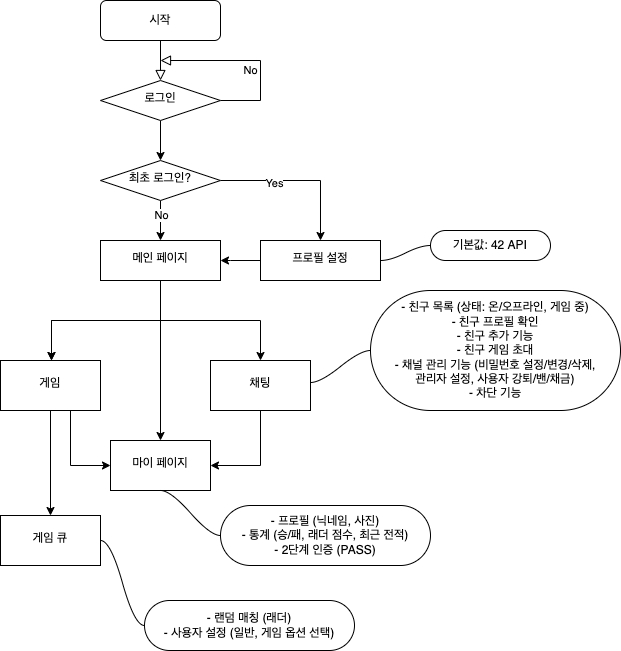

The diagram above was exported from draw.io. Its source (the exported page's mxGraphModel, read from the mxfile embedded in the PNG):
<mxGraphModel dx="1024" dy="1144" grid="1" gridSize="10" guides="1" tooltips="1" connect="1" arrows="1" fold="1" page="1" pageScale="1" pageWidth="827" pageHeight="1169" math="0" shadow="0">
  <root>
    <mxCell id="WIyWlLk6GJQsqaUBKTNV-0" />
    <mxCell id="WIyWlLk6GJQsqaUBKTNV-1" parent="WIyWlLk6GJQsqaUBKTNV-0" />
    <mxCell id="WIyWlLk6GJQsqaUBKTNV-2" value="" style="rounded=0;html=1;jettySize=auto;orthogonalLoop=1;fontSize=11;endArrow=block;endFill=0;endSize=8;strokeWidth=1;shadow=0;labelBackgroundColor=none;edgeStyle=orthogonalEdgeStyle;" parent="WIyWlLk6GJQsqaUBKTNV-1" source="WIyWlLk6GJQsqaUBKTNV-3" target="WIyWlLk6GJQsqaUBKTNV-6" edge="1">
      <mxGeometry relative="1" as="geometry" />
    </mxCell>
    <mxCell id="WIyWlLk6GJQsqaUBKTNV-3" value="시작" style="rounded=1;whiteSpace=wrap;html=1;fontSize=12;glass=0;strokeWidth=1;shadow=0;" parent="WIyWlLk6GJQsqaUBKTNV-1" vertex="1">
      <mxGeometry x="209" y="260" width="120" height="40" as="geometry" />
    </mxCell>
    <mxCell id="WIyWlLk6GJQsqaUBKTNV-5" value="No" style="edgeStyle=orthogonalEdgeStyle;rounded=0;html=1;jettySize=auto;orthogonalLoop=1;fontSize=11;endArrow=block;endFill=0;endSize=8;strokeWidth=1;shadow=0;labelBackgroundColor=none;" parent="WIyWlLk6GJQsqaUBKTNV-1" source="WIyWlLk6GJQsqaUBKTNV-6" edge="1">
      <mxGeometry y="10" relative="1" as="geometry">
        <mxPoint as="offset" />
        <mxPoint x="269" y="320" as="targetPoint" />
        <Array as="points">
          <mxPoint x="369" y="360" />
          <mxPoint x="369" y="320" />
        </Array>
      </mxGeometry>
    </mxCell>
    <mxCell id="MUx261Ww4HtjKAtNyvyO-37" value="" style="edgeStyle=orthogonalEdgeStyle;rounded=0;orthogonalLoop=1;jettySize=auto;html=1;" edge="1" parent="WIyWlLk6GJQsqaUBKTNV-1" source="WIyWlLk6GJQsqaUBKTNV-6" target="MUx261Ww4HtjKAtNyvyO-36">
      <mxGeometry relative="1" as="geometry" />
    </mxCell>
    <mxCell id="WIyWlLk6GJQsqaUBKTNV-6" value="로그인" style="rhombus;whiteSpace=wrap;html=1;shadow=0;fontFamily=Helvetica;fontSize=12;align=center;strokeWidth=1;spacing=6;spacingTop=-4;" parent="WIyWlLk6GJQsqaUBKTNV-1" vertex="1">
      <mxGeometry x="209" y="340" width="120" height="40" as="geometry" />
    </mxCell>
    <mxCell id="MUx261Ww4HtjKAtNyvyO-6" value="" style="edgeStyle=orthogonalEdgeStyle;rounded=0;orthogonalLoop=1;jettySize=auto;html=1;" edge="1" parent="WIyWlLk6GJQsqaUBKTNV-1" source="MUx261Ww4HtjKAtNyvyO-2" target="MUx261Ww4HtjKAtNyvyO-5">
      <mxGeometry relative="1" as="geometry">
        <Array as="points">
          <mxPoint x="269" y="580" />
          <mxPoint x="160" y="580" />
        </Array>
      </mxGeometry>
    </mxCell>
    <mxCell id="MUx261Ww4HtjKAtNyvyO-7" value="" style="edgeStyle=orthogonalEdgeStyle;rounded=0;orthogonalLoop=1;jettySize=auto;html=1;" edge="1" parent="WIyWlLk6GJQsqaUBKTNV-1" source="MUx261Ww4HtjKAtNyvyO-2" target="MUx261Ww4HtjKAtNyvyO-5">
      <mxGeometry relative="1" as="geometry">
        <Array as="points">
          <mxPoint x="269" y="580" />
          <mxPoint x="160" y="580" />
        </Array>
      </mxGeometry>
    </mxCell>
    <mxCell id="MUx261Ww4HtjKAtNyvyO-14" value="" style="edgeStyle=orthogonalEdgeStyle;rounded=0;orthogonalLoop=1;jettySize=auto;html=1;" edge="1" parent="WIyWlLk6GJQsqaUBKTNV-1" source="MUx261Ww4HtjKAtNyvyO-2" target="MUx261Ww4HtjKAtNyvyO-13">
      <mxGeometry relative="1" as="geometry" />
    </mxCell>
    <mxCell id="MUx261Ww4HtjKAtNyvyO-16" value="" style="edgeStyle=orthogonalEdgeStyle;rounded=0;orthogonalLoop=1;jettySize=auto;html=1;" edge="1" parent="WIyWlLk6GJQsqaUBKTNV-1" source="MUx261Ww4HtjKAtNyvyO-2" target="MUx261Ww4HtjKAtNyvyO-15">
      <mxGeometry relative="1" as="geometry" />
    </mxCell>
    <mxCell id="MUx261Ww4HtjKAtNyvyO-2" value="메인 페이지" style="whiteSpace=wrap;html=1;shadow=0;strokeWidth=1;spacing=6;spacingTop=-4;" vertex="1" parent="WIyWlLk6GJQsqaUBKTNV-1">
      <mxGeometry x="209" y="500" width="120" height="40" as="geometry" />
    </mxCell>
    <mxCell id="MUx261Ww4HtjKAtNyvyO-28" style="edgeStyle=orthogonalEdgeStyle;rounded=0;orthogonalLoop=1;jettySize=auto;html=1;entryX=0;entryY=0.5;entryDx=0;entryDy=0;" edge="1" parent="WIyWlLk6GJQsqaUBKTNV-1" source="MUx261Ww4HtjKAtNyvyO-5" target="MUx261Ww4HtjKAtNyvyO-15">
      <mxGeometry relative="1" as="geometry">
        <Array as="points">
          <mxPoint x="179" y="725" />
        </Array>
      </mxGeometry>
    </mxCell>
    <mxCell id="MUx261Ww4HtjKAtNyvyO-34" value="" style="edgeStyle=orthogonalEdgeStyle;rounded=0;orthogonalLoop=1;jettySize=auto;html=1;" edge="1" parent="WIyWlLk6GJQsqaUBKTNV-1" source="MUx261Ww4HtjKAtNyvyO-5" target="MUx261Ww4HtjKAtNyvyO-33">
      <mxGeometry relative="1" as="geometry" />
    </mxCell>
    <mxCell id="MUx261Ww4HtjKAtNyvyO-5" value="게임" style="whiteSpace=wrap;html=1;shadow=0;strokeWidth=1;spacing=6;spacingTop=-4;" vertex="1" parent="WIyWlLk6GJQsqaUBKTNV-1">
      <mxGeometry x="109" y="620" width="100" height="50" as="geometry" />
    </mxCell>
    <mxCell id="MUx261Ww4HtjKAtNyvyO-29" style="edgeStyle=orthogonalEdgeStyle;rounded=0;orthogonalLoop=1;jettySize=auto;html=1;entryX=1;entryY=0.5;entryDx=0;entryDy=0;" edge="1" parent="WIyWlLk6GJQsqaUBKTNV-1" source="MUx261Ww4HtjKAtNyvyO-13" target="MUx261Ww4HtjKAtNyvyO-15">
      <mxGeometry relative="1" as="geometry">
        <Array as="points">
          <mxPoint x="369" y="725" />
        </Array>
      </mxGeometry>
    </mxCell>
    <mxCell id="MUx261Ww4HtjKAtNyvyO-13" value="채팅" style="whiteSpace=wrap;html=1;shadow=0;strokeWidth=1;spacing=6;spacingTop=-4;" vertex="1" parent="WIyWlLk6GJQsqaUBKTNV-1">
      <mxGeometry x="319" y="620" width="100" height="50" as="geometry" />
    </mxCell>
    <mxCell id="MUx261Ww4HtjKAtNyvyO-15" value="마이 페이지" style="whiteSpace=wrap;html=1;shadow=0;strokeWidth=1;spacing=6;spacingTop=-4;" vertex="1" parent="WIyWlLk6GJQsqaUBKTNV-1">
      <mxGeometry x="219" y="700" width="100" height="50" as="geometry" />
    </mxCell>
    <mxCell id="MUx261Ww4HtjKAtNyvyO-22" value="- 프로필 (닉네임, 사진)&lt;br&gt;- 통계 (승/패, 래더 점수, 최근 전적)&lt;br&gt;- 2단계 인증 (PASS)" style="whiteSpace=wrap;html=1;rounded=1;arcSize=50;align=center;verticalAlign=middle;strokeWidth=1;autosize=1;spacing=4;treeFolding=1;treeMoving=1;newEdgeStyle={&quot;edgeStyle&quot;:&quot;entityRelationEdgeStyle&quot;,&quot;startArrow&quot;:&quot;none&quot;,&quot;endArrow&quot;:&quot;none&quot;,&quot;segment&quot;:10,&quot;curved&quot;:1,&quot;sourcePerimeterSpacing&quot;:0,&quot;targetPerimeterSpacing&quot;:0};" vertex="1" parent="WIyWlLk6GJQsqaUBKTNV-1">
      <mxGeometry x="329" y="765" width="210" height="60" as="geometry" />
    </mxCell>
    <mxCell id="MUx261Ww4HtjKAtNyvyO-23" value="" style="edgeStyle=entityRelationEdgeStyle;startArrow=none;endArrow=none;segment=10;curved=1;sourcePerimeterSpacing=0;targetPerimeterSpacing=0;rounded=0;exitX=0.5;exitY=1;exitDx=0;exitDy=0;" edge="1" target="MUx261Ww4HtjKAtNyvyO-22" parent="WIyWlLk6GJQsqaUBKTNV-1" source="MUx261Ww4HtjKAtNyvyO-15">
      <mxGeometry relative="1" as="geometry">
        <mxPoint x="419" y="640" as="sourcePoint" />
      </mxGeometry>
    </mxCell>
    <mxCell id="MUx261Ww4HtjKAtNyvyO-30" value="- 친구 목록 (상태: 온/오프라인, 게임 중)&lt;br&gt;- 친구 프로필 확인&lt;br&gt;- 친구 추가 기능&lt;br&gt;- 친구 게임 초대&lt;br&gt;- 채널 관리 기능 (비밀번호 설정/변경/삭제,&lt;br&gt;관리자 설정, 사용자 강퇴/밴/채금)&lt;br&gt;- 차단 기능" style="whiteSpace=wrap;html=1;rounded=1;arcSize=50;align=center;verticalAlign=middle;strokeWidth=1;autosize=1;spacing=4;treeFolding=1;treeMoving=1;newEdgeStyle={&quot;edgeStyle&quot;:&quot;entityRelationEdgeStyle&quot;,&quot;startArrow&quot;:&quot;none&quot;,&quot;endArrow&quot;:&quot;none&quot;,&quot;segment&quot;:10,&quot;curved&quot;:1,&quot;sourcePerimeterSpacing&quot;:0,&quot;targetPerimeterSpacing&quot;:0};" vertex="1" parent="WIyWlLk6GJQsqaUBKTNV-1">
      <mxGeometry x="479" y="550" width="250" height="120" as="geometry" />
    </mxCell>
    <mxCell id="MUx261Ww4HtjKAtNyvyO-31" value="" style="edgeStyle=entityRelationEdgeStyle;startArrow=none;endArrow=none;segment=10;curved=1;sourcePerimeterSpacing=0;targetPerimeterSpacing=0;rounded=0;" edge="1" target="MUx261Ww4HtjKAtNyvyO-30" parent="WIyWlLk6GJQsqaUBKTNV-1">
      <mxGeometry relative="1" as="geometry">
        <mxPoint x="419" y="642" as="sourcePoint" />
      </mxGeometry>
    </mxCell>
    <mxCell id="MUx261Ww4HtjKAtNyvyO-33" value="게임 큐" style="whiteSpace=wrap;html=1;shadow=0;strokeWidth=1;spacing=6;spacingTop=-4;" vertex="1" parent="WIyWlLk6GJQsqaUBKTNV-1">
      <mxGeometry x="109" y="775" width="100" height="50" as="geometry" />
    </mxCell>
    <mxCell id="MUx261Ww4HtjKAtNyvyO-38" style="edgeStyle=orthogonalEdgeStyle;rounded=0;orthogonalLoop=1;jettySize=auto;html=1;" edge="1" parent="WIyWlLk6GJQsqaUBKTNV-1" source="MUx261Ww4HtjKAtNyvyO-36" target="MUx261Ww4HtjKAtNyvyO-2">
      <mxGeometry relative="1" as="geometry" />
    </mxCell>
    <mxCell id="MUx261Ww4HtjKAtNyvyO-39" value="No" style="edgeLabel;html=1;align=center;verticalAlign=middle;resizable=0;points=[];" vertex="1" connectable="0" parent="MUx261Ww4HtjKAtNyvyO-38">
      <mxGeometry x="-0.3" relative="1" as="geometry">
        <mxPoint as="offset" />
      </mxGeometry>
    </mxCell>
    <mxCell id="MUx261Ww4HtjKAtNyvyO-43" value="" style="edgeStyle=orthogonalEdgeStyle;rounded=0;orthogonalLoop=1;jettySize=auto;html=1;" edge="1" parent="WIyWlLk6GJQsqaUBKTNV-1" source="MUx261Ww4HtjKAtNyvyO-36" target="MUx261Ww4HtjKAtNyvyO-42">
      <mxGeometry relative="1" as="geometry" />
    </mxCell>
    <mxCell id="MUx261Ww4HtjKAtNyvyO-46" value="Yes" style="edgeLabel;html=1;align=center;verticalAlign=middle;resizable=0;points=[];" vertex="1" connectable="0" parent="MUx261Ww4HtjKAtNyvyO-43">
      <mxGeometry x="-0.3429" y="-2" relative="1" as="geometry">
        <mxPoint as="offset" />
      </mxGeometry>
    </mxCell>
    <mxCell id="MUx261Ww4HtjKAtNyvyO-36" value="최초 로그인?" style="rhombus;whiteSpace=wrap;html=1;shadow=0;fontFamily=Helvetica;fontSize=12;align=center;strokeWidth=1;spacing=6;spacingTop=-4;" vertex="1" parent="WIyWlLk6GJQsqaUBKTNV-1">
      <mxGeometry x="209" y="420" width="120" height="40" as="geometry" />
    </mxCell>
    <mxCell id="MUx261Ww4HtjKAtNyvyO-44" style="edgeStyle=orthogonalEdgeStyle;rounded=0;orthogonalLoop=1;jettySize=auto;html=1;entryX=1;entryY=0.5;entryDx=0;entryDy=0;" edge="1" parent="WIyWlLk6GJQsqaUBKTNV-1" source="MUx261Ww4HtjKAtNyvyO-42" target="MUx261Ww4HtjKAtNyvyO-2">
      <mxGeometry relative="1" as="geometry">
        <Array as="points">
          <mxPoint x="339" y="520" />
          <mxPoint x="339" y="520" />
        </Array>
      </mxGeometry>
    </mxCell>
    <mxCell id="MUx261Ww4HtjKAtNyvyO-42" value="프로필 설정" style="whiteSpace=wrap;html=1;shadow=0;strokeWidth=1;spacing=6;spacingTop=-4;" vertex="1" parent="WIyWlLk6GJQsqaUBKTNV-1">
      <mxGeometry x="369" y="500" width="120" height="40" as="geometry" />
    </mxCell>
    <mxCell id="MUx261Ww4HtjKAtNyvyO-47" value="기본값: 42 API" style="whiteSpace=wrap;html=1;rounded=1;arcSize=50;align=center;verticalAlign=middle;strokeWidth=1;autosize=1;spacing=4;treeFolding=1;treeMoving=1;newEdgeStyle={&quot;edgeStyle&quot;:&quot;entityRelationEdgeStyle&quot;,&quot;startArrow&quot;:&quot;none&quot;,&quot;endArrow&quot;:&quot;none&quot;,&quot;segment&quot;:10,&quot;curved&quot;:1,&quot;sourcePerimeterSpacing&quot;:0,&quot;targetPerimeterSpacing&quot;:0};" vertex="1" parent="WIyWlLk6GJQsqaUBKTNV-1">
      <mxGeometry x="539" y="490" width="120" height="30" as="geometry" />
    </mxCell>
    <mxCell id="MUx261Ww4HtjKAtNyvyO-48" value="" style="edgeStyle=entityRelationEdgeStyle;startArrow=none;endArrow=none;segment=10;curved=1;sourcePerimeterSpacing=0;targetPerimeterSpacing=0;rounded=0;exitX=1;exitY=0.5;exitDx=0;exitDy=0;" edge="1" target="MUx261Ww4HtjKAtNyvyO-47" parent="WIyWlLk6GJQsqaUBKTNV-1" source="MUx261Ww4HtjKAtNyvyO-42">
      <mxGeometry relative="1" as="geometry">
        <mxPoint x="509" y="550" as="sourcePoint" />
      </mxGeometry>
    </mxCell>
    <mxCell id="MUx261Ww4HtjKAtNyvyO-49" value="- 랜덤 매칭 (래더)&lt;br&gt;- 사용자 설정 (일반, 게임 옵션 선택)" style="whiteSpace=wrap;html=1;rounded=1;arcSize=50;align=center;verticalAlign=middle;strokeWidth=1;autosize=1;spacing=4;treeFolding=1;treeMoving=1;newEdgeStyle={&quot;edgeStyle&quot;:&quot;entityRelationEdgeStyle&quot;,&quot;startArrow&quot;:&quot;none&quot;,&quot;endArrow&quot;:&quot;none&quot;,&quot;segment&quot;:10,&quot;curved&quot;:1,&quot;sourcePerimeterSpacing&quot;:0,&quot;targetPerimeterSpacing&quot;:0};" vertex="1" parent="WIyWlLk6GJQsqaUBKTNV-1">
      <mxGeometry x="253" y="860" width="210" height="50" as="geometry" />
    </mxCell>
    <mxCell id="MUx261Ww4HtjKAtNyvyO-50" value="" style="edgeStyle=entityRelationEdgeStyle;startArrow=none;endArrow=none;segment=10;curved=1;sourcePerimeterSpacing=0;targetPerimeterSpacing=0;rounded=0;exitX=1;exitY=0.5;exitDx=0;exitDy=0;" edge="1" target="MUx261Ww4HtjKAtNyvyO-49" parent="WIyWlLk6GJQsqaUBKTNV-1" source="MUx261Ww4HtjKAtNyvyO-33">
      <mxGeometry relative="1" as="geometry">
        <mxPoint x="199" y="855" as="sourcePoint" />
      </mxGeometry>
    </mxCell>
  </root>
</mxGraphModel>